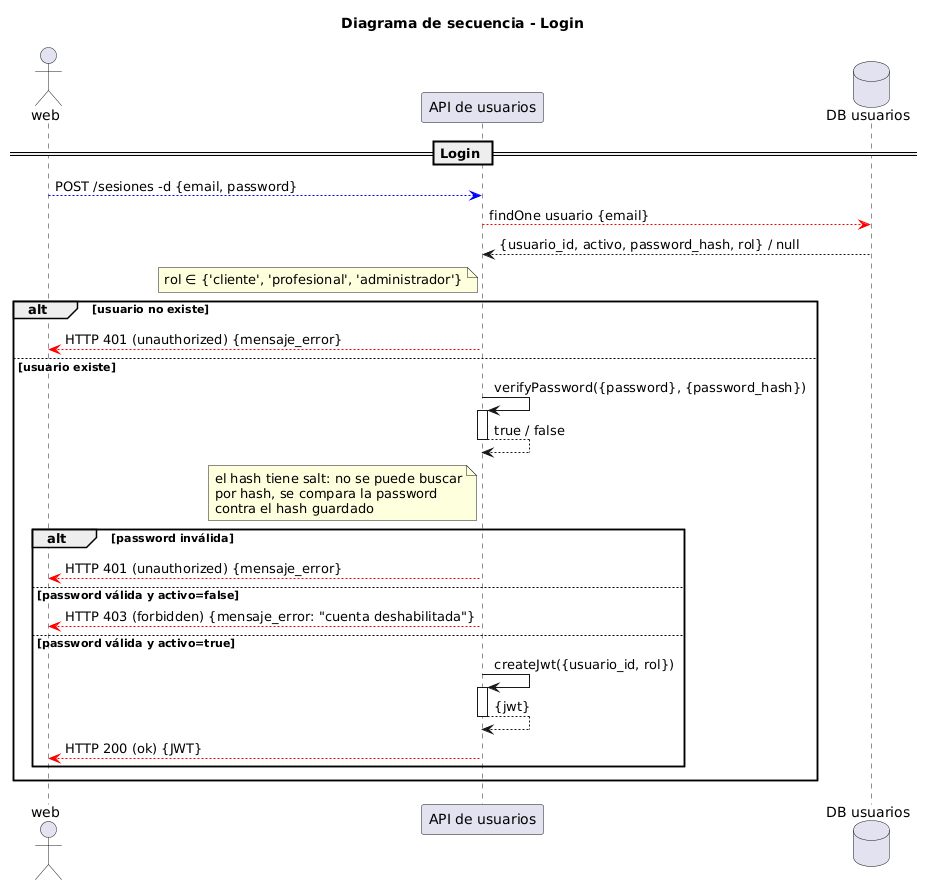

The diagram above was rendered by PlantUML. Its source (embedded in the PNG):
@startuml
title Diagrama de secuencia - Login

actor web as w
participant "API de usuarios" as apiu
database "DB usuarios" as dbu

autoactivate on

== Login ==
w-[#blue]->apiu: POST /sesiones -d {email, password}
apiu-[#red]->dbu: findOne usuario {email}
dbu-->apiu: {usuario_id, activo, password_hash, rol} / null
note left apiu
  rol ∈ {'cliente', 'profesional', 'administrador'}
end note

alt usuario no existe
  apiu-[#red]->w: HTTP 401 (unauthorized) {mensaje_error}
else usuario existe
  apiu->apiu: verifyPassword({password}, {password_hash})
  apiu-->apiu: true / false
  note left apiu
    el hash tiene salt: no se puede buscar
    por hash, se compara la password
    contra el hash guardado
  end note

  alt password inválida
    apiu-[#red]->w: HTTP 401 (unauthorized) {mensaje_error}
  else password válida y activo=false
    apiu-[#red]->w: HTTP 403 (forbidden) {mensaje_error: "cuenta deshabilitada"}
  else password válida y activo=true
    apiu->apiu: createJwt({usuario_id, rol})
    apiu-->apiu: {jwt}
    apiu-[#red]->w: HTTP 200 (ok) {JWT}
  end
end
@enduml